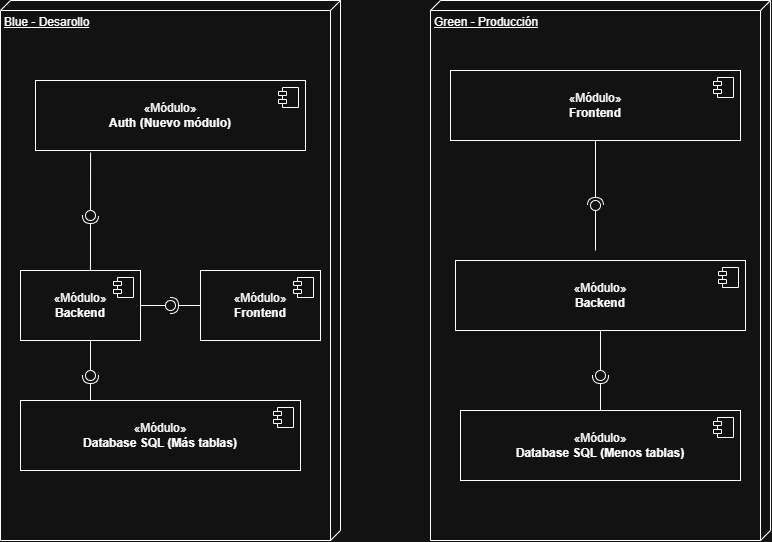

The diagram above was exported from draw.io. Its source (the exported page's mxGraphModel, read from the mxfile embedded in the PNG):
<mxGraphModel dx="1300" dy="579" grid="1" gridSize="10" guides="1" tooltips="1" connect="1" arrows="1" fold="1" page="1" pageScale="1" pageWidth="827" pageHeight="1169" math="0" shadow="0">
  <root>
    <mxCell id="0" />
    <mxCell id="1" parent="0" />
    <mxCell id="qK5aKsh47eZgx1CU5mGY-29" connectable="0" parent="1" style="group" value="" vertex="1">
      <mxGeometry height="540" width="340" x="30" y="370" as="geometry" />
    </mxCell>
    <mxCell id="apV-X68aRNxIKcHVUN_G-1" parent="qK5aKsh47eZgx1CU5mGY-29" style="verticalAlign=top;align=left;spacingTop=8;spacingLeft=2;spacingRight=12;shape=cube;size=10;direction=south;fontStyle=4;html=1;whiteSpace=wrap;" value="Blue - Desarollo" vertex="1">
      <mxGeometry height="540" width="340" as="geometry" />
    </mxCell>
    <mxCell id="qK5aKsh47eZgx1CU5mGY-1" parent="qK5aKsh47eZgx1CU5mGY-29" style="html=1;dropTarget=0;whiteSpace=wrap;" value="«Módulo»&lt;br&gt;&lt;b&gt;Auth (Nuevo módulo)&lt;/b&gt;" vertex="1">
      <mxGeometry height="70" width="270" x="35" y="80" as="geometry" />
    </mxCell>
    <mxCell id="qK5aKsh47eZgx1CU5mGY-2" parent="qK5aKsh47eZgx1CU5mGY-1" style="shape=module;jettyWidth=8;jettyHeight=4;" value="" vertex="1">
      <mxGeometry height="20" relative="1" width="20" x="1" as="geometry">
        <mxPoint x="-27" y="7" as="offset" />
      </mxGeometry>
    </mxCell>
    <mxCell id="qK5aKsh47eZgx1CU5mGY-3" parent="qK5aKsh47eZgx1CU5mGY-29" style="html=1;dropTarget=0;whiteSpace=wrap;" value="«Módulo»&lt;br&gt;&lt;b&gt;Backend&lt;/b&gt;" vertex="1">
      <mxGeometry height="70" width="120" x="20" y="270" as="geometry" />
    </mxCell>
    <mxCell id="qK5aKsh47eZgx1CU5mGY-4" parent="qK5aKsh47eZgx1CU5mGY-3" style="shape=module;jettyWidth=8;jettyHeight=4;" value="" vertex="1">
      <mxGeometry height="20" relative="1" width="20" x="1" as="geometry">
        <mxPoint x="-27" y="7" as="offset" />
      </mxGeometry>
    </mxCell>
    <mxCell id="qK5aKsh47eZgx1CU5mGY-5" parent="qK5aKsh47eZgx1CU5mGY-29" style="html=1;dropTarget=0;whiteSpace=wrap;" value="«Módulo»&lt;br&gt;&lt;b&gt;Frontend&lt;/b&gt;" vertex="1">
      <mxGeometry height="70" width="120" x="200" y="270" as="geometry" />
    </mxCell>
    <mxCell id="qK5aKsh47eZgx1CU5mGY-6" parent="qK5aKsh47eZgx1CU5mGY-5" style="shape=module;jettyWidth=8;jettyHeight=4;" value="" vertex="1">
      <mxGeometry height="20" relative="1" width="20" x="1" as="geometry">
        <mxPoint x="-27" y="7" as="offset" />
      </mxGeometry>
    </mxCell>
    <mxCell id="qK5aKsh47eZgx1CU5mGY-7" parent="qK5aKsh47eZgx1CU5mGY-29" style="html=1;dropTarget=0;whiteSpace=wrap;" value="«Módulo»&lt;br&gt;&lt;b&gt;Database SQL (Más tablas)&lt;/b&gt;" vertex="1">
      <mxGeometry height="70" width="280" x="20" y="400" as="geometry" />
    </mxCell>
    <mxCell id="qK5aKsh47eZgx1CU5mGY-8" parent="qK5aKsh47eZgx1CU5mGY-7" style="shape=module;jettyWidth=8;jettyHeight=4;" value="" vertex="1">
      <mxGeometry height="20" relative="1" width="20" x="1" as="geometry">
        <mxPoint x="-27" y="7" as="offset" />
      </mxGeometry>
    </mxCell>
    <mxCell id="qK5aKsh47eZgx1CU5mGY-9" edge="1" parent="qK5aKsh47eZgx1CU5mGY-29" source="qK5aKsh47eZgx1CU5mGY-3" style="edgeStyle=orthogonalEdgeStyle;rounded=0;orthogonalLoop=1;jettySize=auto;html=1;innerLoopWaypoints=1;exitX=0.5;exitY=1;exitDx=0;exitDy=0;" target="qK5aKsh47eZgx1CU5mGY-3">
      <mxGeometry relative="1" as="geometry" />
    </mxCell>
    <mxCell id="qK5aKsh47eZgx1CU5mGY-16" edge="1" parent="qK5aKsh47eZgx1CU5mGY-29" source="qK5aKsh47eZgx1CU5mGY-3" style="rounded=0;orthogonalLoop=1;jettySize=auto;html=1;endArrow=halfCircle;endFill=0;endSize=6;strokeWidth=1;sketch=0;exitX=0.583;exitY=0;exitDx=0;exitDy=0;exitPerimeter=0;" target="qK5aKsh47eZgx1CU5mGY-18" value="">
      <mxGeometry relative="1" as="geometry">
        <mxPoint x="110" y="215" as="sourcePoint" />
      </mxGeometry>
    </mxCell>
    <mxCell id="qK5aKsh47eZgx1CU5mGY-17" edge="1" parent="qK5aKsh47eZgx1CU5mGY-29" source="qK5aKsh47eZgx1CU5mGY-1" style="rounded=0;orthogonalLoop=1;jettySize=auto;html=1;endArrow=oval;endFill=0;sketch=0;sourcePerimeterSpacing=0;targetPerimeterSpacing=0;endSize=10;exitX=0.204;exitY=1.029;exitDx=0;exitDy=0;exitPerimeter=0;" target="qK5aKsh47eZgx1CU5mGY-18" value="">
      <mxGeometry relative="1" as="geometry">
        <mxPoint x="70" y="215" as="sourcePoint" />
      </mxGeometry>
    </mxCell>
    <mxCell id="qK5aKsh47eZgx1CU5mGY-18" parent="qK5aKsh47eZgx1CU5mGY-29" style="ellipse;whiteSpace=wrap;html=1;align=center;aspect=fixed;fillColor=none;strokeColor=none;resizable=0;perimeter=centerPerimeter;rotatable=0;allowArrows=0;points=[];outlineConnect=1;" value="" vertex="1">
      <mxGeometry height="10" width="10" x="85" y="210" as="geometry" />
    </mxCell>
    <mxCell id="qK5aKsh47eZgx1CU5mGY-21" parent="qK5aKsh47eZgx1CU5mGY-29" style="ellipse;whiteSpace=wrap;html=1;align=center;aspect=fixed;fillColor=none;strokeColor=none;resizable=0;perimeter=centerPerimeter;rotatable=0;allowArrows=0;points=[];outlineConnect=1;" value="" vertex="1">
      <mxGeometry height="10" width="10" x="255" y="210" as="geometry" />
    </mxCell>
    <mxCell id="qK5aKsh47eZgx1CU5mGY-22" edge="1" parent="qK5aKsh47eZgx1CU5mGY-29" source="qK5aKsh47eZgx1CU5mGY-7" style="rounded=0;orthogonalLoop=1;jettySize=auto;html=1;endArrow=halfCircle;endFill=0;endSize=6;strokeWidth=1;sketch=0;exitX=0.25;exitY=0;exitDx=0;exitDy=0;" target="qK5aKsh47eZgx1CU5mGY-24" value="">
      <mxGeometry relative="1" as="geometry">
        <mxPoint x="110" y="375" as="sourcePoint" />
      </mxGeometry>
    </mxCell>
    <mxCell id="qK5aKsh47eZgx1CU5mGY-23" edge="1" parent="qK5aKsh47eZgx1CU5mGY-29" style="rounded=0;orthogonalLoop=1;jettySize=auto;html=1;endArrow=oval;endFill=0;sketch=0;sourcePerimeterSpacing=0;targetPerimeterSpacing=0;endSize=10;" target="qK5aKsh47eZgx1CU5mGY-24" value="">
      <mxGeometry relative="1" as="geometry">
        <mxPoint x="90" y="340" as="sourcePoint" />
      </mxGeometry>
    </mxCell>
    <mxCell id="qK5aKsh47eZgx1CU5mGY-24" parent="qK5aKsh47eZgx1CU5mGY-29" style="ellipse;whiteSpace=wrap;html=1;align=center;aspect=fixed;fillColor=none;strokeColor=none;resizable=0;perimeter=centerPerimeter;rotatable=0;allowArrows=0;points=[];outlineConnect=1;" value="" vertex="1">
      <mxGeometry height="10" width="10" x="85" y="370" as="geometry" />
    </mxCell>
    <mxCell id="qK5aKsh47eZgx1CU5mGY-25" edge="1" parent="qK5aKsh47eZgx1CU5mGY-29" source="qK5aKsh47eZgx1CU5mGY-5" style="rounded=0;orthogonalLoop=1;jettySize=auto;html=1;endArrow=halfCircle;endFill=0;endSize=6;strokeWidth=1;sketch=0;exitX=0;exitY=0.5;exitDx=0;exitDy=0;" target="qK5aKsh47eZgx1CU5mGY-27" value="">
      <mxGeometry relative="1" as="geometry">
        <mxPoint x="190" y="305" as="sourcePoint" />
      </mxGeometry>
    </mxCell>
    <mxCell id="qK5aKsh47eZgx1CU5mGY-26" edge="1" parent="qK5aKsh47eZgx1CU5mGY-29" source="qK5aKsh47eZgx1CU5mGY-3" style="rounded=0;orthogonalLoop=1;jettySize=auto;html=1;endArrow=oval;endFill=0;sketch=0;sourcePerimeterSpacing=0;targetPerimeterSpacing=0;endSize=10;exitX=1;exitY=0.5;exitDx=0;exitDy=0;" target="qK5aKsh47eZgx1CU5mGY-27" value="">
      <mxGeometry relative="1" as="geometry">
        <mxPoint x="150" y="305" as="sourcePoint" />
      </mxGeometry>
    </mxCell>
    <mxCell id="qK5aKsh47eZgx1CU5mGY-27" parent="qK5aKsh47eZgx1CU5mGY-29" style="ellipse;whiteSpace=wrap;html=1;align=center;aspect=fixed;fillColor=none;strokeColor=none;resizable=0;perimeter=centerPerimeter;rotatable=0;allowArrows=0;points=[];outlineConnect=1;" value="" vertex="1">
      <mxGeometry height="10" width="10" x="165" y="300" as="geometry" />
    </mxCell>
    <mxCell id="qK5aKsh47eZgx1CU5mGY-31" parent="1" style="verticalAlign=top;align=left;spacingTop=8;spacingLeft=2;spacingRight=12;shape=cube;size=10;direction=south;fontStyle=4;html=1;whiteSpace=wrap;" value="Green - Producción" vertex="1">
      <mxGeometry height="540" width="340" x="460" y="370" as="geometry" />
    </mxCell>
    <mxCell id="qK5aKsh47eZgx1CU5mGY-34" parent="1" style="html=1;dropTarget=0;whiteSpace=wrap;" value="«Módulo»&lt;br&gt;&lt;b&gt;Backend&lt;/b&gt;" vertex="1">
      <mxGeometry height="70" width="290" x="485" y="630" as="geometry" />
    </mxCell>
    <mxCell id="qK5aKsh47eZgx1CU5mGY-35" parent="qK5aKsh47eZgx1CU5mGY-34" style="shape=module;jettyWidth=8;jettyHeight=4;" value="" vertex="1">
      <mxGeometry height="20" relative="1" width="20" x="1" as="geometry">
        <mxPoint x="-27" y="7" as="offset" />
      </mxGeometry>
    </mxCell>
    <mxCell id="qK5aKsh47eZgx1CU5mGY-36" parent="1" style="html=1;dropTarget=0;whiteSpace=wrap;" value="«Módulo»&lt;br&gt;&lt;b&gt;Frontend&lt;/b&gt;" vertex="1">
      <mxGeometry height="70" width="290" x="480" y="440" as="geometry" />
    </mxCell>
    <mxCell id="qK5aKsh47eZgx1CU5mGY-37" parent="qK5aKsh47eZgx1CU5mGY-36" style="shape=module;jettyWidth=8;jettyHeight=4;" value="" vertex="1">
      <mxGeometry height="20" relative="1" width="20" x="1" as="geometry">
        <mxPoint x="-27" y="7" as="offset" />
      </mxGeometry>
    </mxCell>
    <mxCell id="qK5aKsh47eZgx1CU5mGY-50" parent="1" style="ellipse;whiteSpace=wrap;html=1;align=center;aspect=fixed;fillColor=none;strokeColor=none;resizable=0;perimeter=centerPerimeter;rotatable=0;allowArrows=0;points=[];outlineConnect=1;" value="" vertex="1">
      <mxGeometry height="10" width="10" x="620" y="570" as="geometry" />
    </mxCell>
    <mxCell id="qK5aKsh47eZgx1CU5mGY-51" edge="1" parent="1" source="qK5aKsh47eZgx1CU5mGY-38" style="rounded=0;orthogonalLoop=1;jettySize=auto;html=1;endArrow=halfCircle;endFill=0;endSize=6;strokeWidth=1;sketch=0;exitX=0.5;exitY=0;exitDx=0;exitDy=0;" target="qK5aKsh47eZgx1CU5mGY-53" value="">
      <mxGeometry relative="1" as="geometry">
        <mxPoint x="650" y="745" as="sourcePoint" />
      </mxGeometry>
    </mxCell>
    <mxCell id="qK5aKsh47eZgx1CU5mGY-52" edge="1" parent="1" source="qK5aKsh47eZgx1CU5mGY-34" style="rounded=0;orthogonalLoop=1;jettySize=auto;html=1;endArrow=oval;endFill=0;sketch=0;sourcePerimeterSpacing=0;targetPerimeterSpacing=0;endSize=10;exitX=0.5;exitY=1;exitDx=0;exitDy=0;" target="qK5aKsh47eZgx1CU5mGY-53" value="">
      <mxGeometry relative="1" as="geometry">
        <mxPoint x="610" y="745" as="sourcePoint" />
      </mxGeometry>
    </mxCell>
    <mxCell id="qK5aKsh47eZgx1CU5mGY-53" parent="1" style="ellipse;whiteSpace=wrap;html=1;align=center;aspect=fixed;fillColor=none;strokeColor=none;resizable=0;perimeter=centerPerimeter;rotatable=0;allowArrows=0;points=[];outlineConnect=1;" value="" vertex="1">
      <mxGeometry height="10" width="10" x="625" y="740" as="geometry" />
    </mxCell>
    <mxCell id="qK5aKsh47eZgx1CU5mGY-49" edge="1" parent="1" style="rounded=0;orthogonalLoop=1;jettySize=auto;html=1;endArrow=oval;endFill=0;sketch=0;sourcePerimeterSpacing=0;targetPerimeterSpacing=0;endSize=10;entryX=1.3;entryY=0.2;entryDx=0;entryDy=0;entryPerimeter=0;" target="qK5aKsh47eZgx1CU5mGY-50" value="">
      <mxGeometry relative="1" as="geometry">
        <mxPoint x="625" y="620" as="sourcePoint" />
      </mxGeometry>
    </mxCell>
    <mxCell id="qK5aKsh47eZgx1CU5mGY-43" parent="1" style="ellipse;whiteSpace=wrap;html=1;align=center;aspect=fixed;fillColor=none;strokeColor=none;resizable=0;perimeter=centerPerimeter;rotatable=0;allowArrows=0;points=[];outlineConnect=1;" value="" vertex="1">
      <mxGeometry height="10" width="10" x="545" y="580" as="geometry" />
    </mxCell>
    <mxCell id="qK5aKsh47eZgx1CU5mGY-44" parent="1" style="ellipse;whiteSpace=wrap;html=1;align=center;aspect=fixed;fillColor=none;strokeColor=none;resizable=0;perimeter=centerPerimeter;rotatable=0;allowArrows=0;points=[];outlineConnect=1;" value="" vertex="1">
      <mxGeometry height="10" width="10" x="715" y="580" as="geometry" />
    </mxCell>
    <mxCell id="qK5aKsh47eZgx1CU5mGY-48" edge="1" parent="1" source="qK5aKsh47eZgx1CU5mGY-36" style="rounded=0;orthogonalLoop=1;jettySize=auto;html=1;endArrow=halfCircle;endFill=0;endSize=6;strokeWidth=1;sketch=0;exitX=0.5;exitY=1;exitDx=0;exitDy=0;" target="qK5aKsh47eZgx1CU5mGY-50" value="">
      <mxGeometry relative="1" as="geometry">
        <mxPoint x="650" y="675" as="sourcePoint" />
      </mxGeometry>
    </mxCell>
    <mxCell id="qK5aKsh47eZgx1CU5mGY-40" edge="1" parent="1" source="qK5aKsh47eZgx1CU5mGY-34" style="edgeStyle=orthogonalEdgeStyle;rounded=0;orthogonalLoop=1;jettySize=auto;html=1;innerLoopWaypoints=1;exitX=0.5;exitY=1;exitDx=0;exitDy=0;" target="qK5aKsh47eZgx1CU5mGY-34">
      <mxGeometry relative="1" as="geometry" />
    </mxCell>
    <mxCell id="qK5aKsh47eZgx1CU5mGY-38" parent="1" style="html=1;dropTarget=0;whiteSpace=wrap;" value="«Módulo»&lt;br&gt;&lt;b&gt;Database SQL (Menos tablas)&lt;/b&gt;" vertex="1">
      <mxGeometry height="70" width="280" x="490" y="780" as="geometry" />
    </mxCell>
    <mxCell id="qK5aKsh47eZgx1CU5mGY-39" parent="qK5aKsh47eZgx1CU5mGY-38" style="shape=module;jettyWidth=8;jettyHeight=4;" value="" vertex="1">
      <mxGeometry height="20" relative="1" width="20" x="1" as="geometry">
        <mxPoint x="-27" y="7" as="offset" />
      </mxGeometry>
    </mxCell>
  </root>
</mxGraphModel>